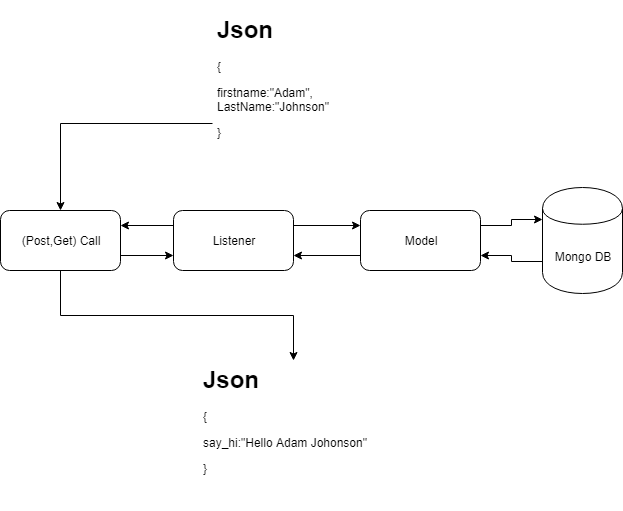

The diagram above was exported from draw.io. Its source (the exported page's mxGraphModel, read from the mxfile embedded in the PNG):
<mxGraphModel dx="1185" dy="725" grid="1" gridSize="10" guides="1" tooltips="1" connect="1" arrows="1" fold="1" page="1" pageScale="1" pageWidth="827" pageHeight="1169" math="0" shadow="0">
  <root>
    <mxCell id="0" />
    <mxCell id="1" parent="0" />
    <mxCell id="8XdNh075tvjcPiTgWozW-18" style="edgeStyle=orthogonalEdgeStyle;rounded=0;orthogonalLoop=1;jettySize=auto;html=1;exitX=1;exitY=0.75;exitDx=0;exitDy=0;entryX=0;entryY=0.75;entryDx=0;entryDy=0;" edge="1" parent="1" source="8XdNh075tvjcPiTgWozW-2" target="8XdNh075tvjcPiTgWozW-3">
      <mxGeometry relative="1" as="geometry" />
    </mxCell>
    <mxCell id="8XdNh075tvjcPiTgWozW-23" style="edgeStyle=orthogonalEdgeStyle;rounded=0;orthogonalLoop=1;jettySize=auto;html=1;exitX=0.5;exitY=1;exitDx=0;exitDy=0;entryX=0.5;entryY=0;entryDx=0;entryDy=0;" edge="1" parent="1" source="8XdNh075tvjcPiTgWozW-2" target="8XdNh075tvjcPiTgWozW-22">
      <mxGeometry relative="1" as="geometry" />
    </mxCell>
    <mxCell id="8XdNh075tvjcPiTgWozW-2" value="(Post,Get) Call" style="rounded=1;whiteSpace=wrap;html=1;" vertex="1" parent="1">
      <mxGeometry x="98" y="266" width="120" height="60" as="geometry" />
    </mxCell>
    <mxCell id="8XdNh075tvjcPiTgWozW-14" style="edgeStyle=orthogonalEdgeStyle;rounded=0;orthogonalLoop=1;jettySize=auto;html=1;exitX=1;exitY=0.25;exitDx=0;exitDy=0;entryX=0;entryY=0.25;entryDx=0;entryDy=0;" edge="1" parent="1" source="8XdNh075tvjcPiTgWozW-3" target="8XdNh075tvjcPiTgWozW-4">
      <mxGeometry relative="1" as="geometry" />
    </mxCell>
    <mxCell id="8XdNh075tvjcPiTgWozW-16" style="edgeStyle=orthogonalEdgeStyle;rounded=0;orthogonalLoop=1;jettySize=auto;html=1;exitX=0;exitY=0.25;exitDx=0;exitDy=0;entryX=1;entryY=0.25;entryDx=0;entryDy=0;" edge="1" parent="1" source="8XdNh075tvjcPiTgWozW-3" target="8XdNh075tvjcPiTgWozW-2">
      <mxGeometry relative="1" as="geometry" />
    </mxCell>
    <mxCell id="8XdNh075tvjcPiTgWozW-3" value="Listener" style="rounded=1;whiteSpace=wrap;html=1;" vertex="1" parent="1">
      <mxGeometry x="271" y="266" width="120" height="60" as="geometry" />
    </mxCell>
    <mxCell id="8XdNh075tvjcPiTgWozW-12" style="edgeStyle=orthogonalEdgeStyle;rounded=0;orthogonalLoop=1;jettySize=auto;html=1;exitX=1;exitY=0.25;exitDx=0;exitDy=0;entryX=0;entryY=0.3;entryDx=0;entryDy=0;" edge="1" parent="1" source="8XdNh075tvjcPiTgWozW-4" target="8XdNh075tvjcPiTgWozW-5">
      <mxGeometry relative="1" as="geometry" />
    </mxCell>
    <mxCell id="8XdNh075tvjcPiTgWozW-15" style="edgeStyle=orthogonalEdgeStyle;rounded=0;orthogonalLoop=1;jettySize=auto;html=1;exitX=0;exitY=0.75;exitDx=0;exitDy=0;entryX=1;entryY=0.75;entryDx=0;entryDy=0;" edge="1" parent="1" source="8XdNh075tvjcPiTgWozW-4" target="8XdNh075tvjcPiTgWozW-3">
      <mxGeometry relative="1" as="geometry" />
    </mxCell>
    <mxCell id="8XdNh075tvjcPiTgWozW-4" value="Model" style="rounded=1;whiteSpace=wrap;html=1;" vertex="1" parent="1">
      <mxGeometry x="458" y="266" width="120" height="60" as="geometry" />
    </mxCell>
    <mxCell id="8XdNh075tvjcPiTgWozW-13" style="edgeStyle=orthogonalEdgeStyle;rounded=0;orthogonalLoop=1;jettySize=auto;html=1;exitX=0;exitY=0.7;exitDx=0;exitDy=0;entryX=1;entryY=0.75;entryDx=0;entryDy=0;" edge="1" parent="1" source="8XdNh075tvjcPiTgWozW-5" target="8XdNh075tvjcPiTgWozW-4">
      <mxGeometry relative="1" as="geometry" />
    </mxCell>
    <mxCell id="8XdNh075tvjcPiTgWozW-5" value="Mongo DB" style="shape=cylinder;whiteSpace=wrap;html=1;boundedLbl=1;backgroundOutline=1;" vertex="1" parent="1">
      <mxGeometry x="640" y="243" width="80" height="106" as="geometry" />
    </mxCell>
    <mxCell id="8XdNh075tvjcPiTgWozW-21" style="edgeStyle=orthogonalEdgeStyle;rounded=0;orthogonalLoop=1;jettySize=auto;html=1;exitX=0;exitY=0.75;exitDx=0;exitDy=0;entryX=0.5;entryY=0;entryDx=0;entryDy=0;" edge="1" parent="1" source="8XdNh075tvjcPiTgWozW-20" target="8XdNh075tvjcPiTgWozW-2">
      <mxGeometry relative="1" as="geometry" />
    </mxCell>
    <mxCell id="8XdNh075tvjcPiTgWozW-20" value="&lt;h1&gt;Json&lt;/h1&gt;&lt;p&gt;{&lt;/p&gt;&lt;p&gt;&lt;span&gt;firstname:&quot;Adam&quot;,&lt;br&gt;LastName:&quot;Johnson&quot;&lt;/span&gt;&lt;/p&gt;&lt;p&gt;&lt;span&gt;}&lt;/span&gt;&lt;br&gt;&lt;/p&gt;" style="text;html=1;strokeColor=none;fillColor=none;spacing=5;spacingTop=-20;whiteSpace=wrap;overflow=hidden;rounded=0;" vertex="1" parent="1">
      <mxGeometry x="310" y="66" width="190" height="150" as="geometry" />
    </mxCell>
    <mxCell id="8XdNh075tvjcPiTgWozW-22" value="&lt;h1&gt;Json&lt;/h1&gt;&lt;p&gt;{&lt;/p&gt;&lt;p&gt;say_hi:&quot;Hello Adam Johonson&quot;&lt;/p&gt;&lt;p&gt;&lt;span&gt;}&lt;/span&gt;&lt;br&gt;&lt;/p&gt;" style="text;html=1;strokeColor=none;fillColor=none;spacing=5;spacingTop=-20;whiteSpace=wrap;overflow=hidden;rounded=0;" vertex="1" parent="1">
      <mxGeometry x="296" y="416" width="190" height="150" as="geometry" />
    </mxCell>
  </root>
</mxGraphModel>